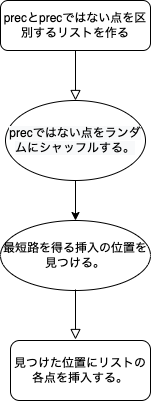

The diagram above was exported from draw.io. Its source (the exported page's mxGraphModel, read from the mxfile embedded in the PNG):
<mxGraphModel dx="946" dy="614" grid="1" gridSize="10" guides="1" tooltips="1" connect="1" arrows="1" fold="1" page="1" pageScale="1" pageWidth="827" pageHeight="1169" math="0" shadow="0">
  <root>
    <mxCell id="WIyWlLk6GJQsqaUBKTNV-0" />
    <mxCell id="WIyWlLk6GJQsqaUBKTNV-1" parent="WIyWlLk6GJQsqaUBKTNV-0" />
    <mxCell id="WIyWlLk6GJQsqaUBKTNV-2" value="" style="rounded=0;html=1;jettySize=auto;orthogonalLoop=1;fontSize=11;endArrow=block;endFill=0;endSize=8;strokeWidth=1;shadow=0;labelBackgroundColor=none;edgeStyle=orthogonalEdgeStyle;" parent="WIyWlLk6GJQsqaUBKTNV-1" source="WIyWlLk6GJQsqaUBKTNV-3" edge="1">
      <mxGeometry relative="1" as="geometry">
        <mxPoint x="220" y="170" as="targetPoint" />
      </mxGeometry>
    </mxCell>
    <mxCell id="WIyWlLk6GJQsqaUBKTNV-3" value="precとprecではない点を区別するリストを作る" style="rounded=1;whiteSpace=wrap;html=1;fontSize=12;glass=0;strokeWidth=1;shadow=0;" parent="WIyWlLk6GJQsqaUBKTNV-1" vertex="1">
      <mxGeometry x="145" y="70" width="150" height="50" as="geometry" />
    </mxCell>
    <mxCell id="WIyWlLk6GJQsqaUBKTNV-11" value="見つけた位置にリストの各点を挿入する。" style="rounded=1;whiteSpace=wrap;html=1;fontSize=12;glass=0;strokeWidth=1;shadow=0;" parent="WIyWlLk6GJQsqaUBKTNV-1" vertex="1">
      <mxGeometry x="155" y="410" width="140" height="60" as="geometry" />
    </mxCell>
    <mxCell id="p1iTdynu9qFUJNs0oGYM-2" value="&lt;meta charset=&quot;utf-8&quot;&gt;&lt;span style=&quot;color: rgb(0, 0, 0); font-family: Helvetica; font-size: 12px; font-style: normal; font-variant-ligatures: normal; font-variant-caps: normal; font-weight: 400; letter-spacing: normal; orphans: 2; text-align: center; text-indent: 0px; text-transform: none; widows: 2; word-spacing: 0px; -webkit-text-stroke-width: 0px; background-color: rgb(248, 249, 250); text-decoration-thickness: initial; text-decoration-style: initial; text-decoration-color: initial; float: none; display: inline !important;&quot;&gt;precではない点をランダムにシャッフルする。&lt;/span&gt;" style="ellipse;whiteSpace=wrap;html=1;" vertex="1" parent="WIyWlLk6GJQsqaUBKTNV-1">
      <mxGeometry x="150" y="170" width="140" height="80" as="geometry" />
    </mxCell>
    <mxCell id="p1iTdynu9qFUJNs0oGYM-3" value="最短路を得る挿入の位置を見つける。" style="ellipse;whiteSpace=wrap;html=1;" vertex="1" parent="WIyWlLk6GJQsqaUBKTNV-1">
      <mxGeometry x="145" y="290" width="150" height="70" as="geometry" />
    </mxCell>
    <mxCell id="p1iTdynu9qFUJNs0oGYM-4" value="" style="rounded=0;html=1;jettySize=auto;orthogonalLoop=1;fontSize=11;endArrow=block;endFill=0;endSize=8;strokeWidth=1;shadow=0;labelBackgroundColor=none;edgeStyle=orthogonalEdgeStyle;" edge="1" parent="WIyWlLk6GJQsqaUBKTNV-1">
      <mxGeometry relative="1" as="geometry">
        <mxPoint x="220" y="359" as="sourcePoint" />
        <mxPoint x="220" y="409" as="targetPoint" />
      </mxGeometry>
    </mxCell>
    <mxCell id="p1iTdynu9qFUJNs0oGYM-6" value="" style="endArrow=classic;html=1;rounded=0;entryX=0.5;entryY=0;entryDx=0;entryDy=0;exitX=0.5;exitY=1;exitDx=0;exitDy=0;" edge="1" parent="WIyWlLk6GJQsqaUBKTNV-1" source="p1iTdynu9qFUJNs0oGYM-2" target="p1iTdynu9qFUJNs0oGYM-3">
      <mxGeometry width="50" height="50" relative="1" as="geometry">
        <mxPoint x="210" y="250" as="sourcePoint" />
        <mxPoint x="260" y="180" as="targetPoint" />
      </mxGeometry>
    </mxCell>
  </root>
</mxGraphModel>